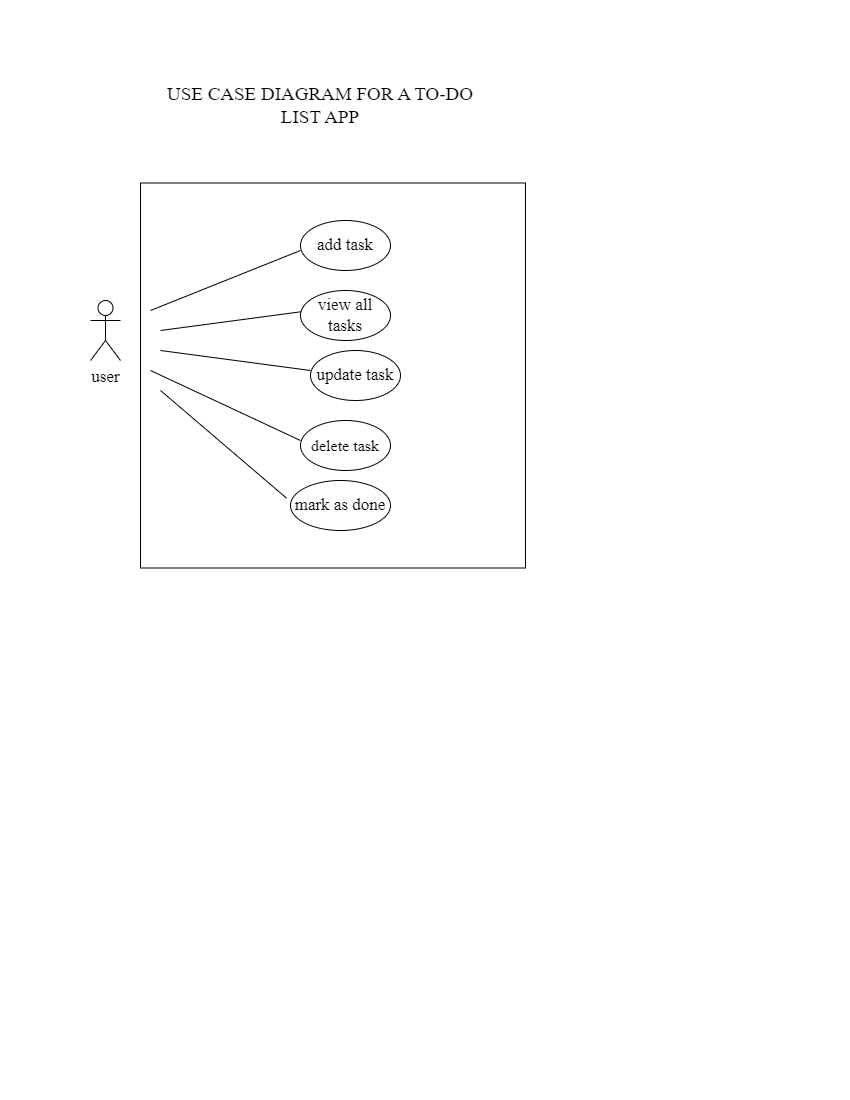

The diagram above was exported from draw.io. Its source (the exported page's mxGraphModel, read from the mxfile embedded in the PNG):
<mxGraphModel dx="638" dy="574" grid="1" gridSize="10" guides="1" tooltips="1" connect="1" arrows="1" fold="1" page="1" pageScale="1" pageWidth="850" pageHeight="1100" math="0" shadow="0">
  <root>
    <mxCell id="0" />
    <mxCell id="1" parent="0" />
    <mxCell id="3GIAycK71FUTgZeBflDx-14" value="" style="whiteSpace=wrap;html=1;aspect=fixed;" parent="1" vertex="1">
      <mxGeometry x="140" y="182.5" width="385" height="385" as="geometry" />
    </mxCell>
    <mxCell id="3GIAycK71FUTgZeBflDx-1" value="&lt;font style=&quot;font-size: 17px;&quot; face=&quot;Times New Roman&quot;&gt;user&lt;/font&gt;" style="shape=umlActor;verticalLabelPosition=bottom;verticalAlign=top;html=1;outlineConnect=0;" parent="1" vertex="1">
      <mxGeometry x="90" y="300" width="30" height="60" as="geometry" />
    </mxCell>
    <mxCell id="3GIAycK71FUTgZeBflDx-2" value="" style="endArrow=none;html=1;rounded=0;" parent="1" edge="1">
      <mxGeometry width="50" height="50" relative="1" as="geometry">
        <mxPoint x="150" y="310" as="sourcePoint" />
        <mxPoint x="300" y="250" as="targetPoint" />
      </mxGeometry>
    </mxCell>
    <mxCell id="3GIAycK71FUTgZeBflDx-3" value="" style="endArrow=none;html=1;rounded=0;" parent="1" edge="1">
      <mxGeometry width="50" height="50" relative="1" as="geometry">
        <mxPoint x="160" y="330" as="sourcePoint" />
        <mxPoint x="310" y="310" as="targetPoint" />
      </mxGeometry>
    </mxCell>
    <mxCell id="3GIAycK71FUTgZeBflDx-4" value="" style="endArrow=none;html=1;rounded=0;" parent="1" edge="1">
      <mxGeometry width="50" height="50" relative="1" as="geometry">
        <mxPoint x="160" y="350" as="sourcePoint" />
        <mxPoint x="310" y="370" as="targetPoint" />
      </mxGeometry>
    </mxCell>
    <mxCell id="3GIAycK71FUTgZeBflDx-5" value="" style="endArrow=none;html=1;rounded=0;" parent="1" edge="1">
      <mxGeometry width="50" height="50" relative="1" as="geometry">
        <mxPoint x="150" y="370" as="sourcePoint" />
        <mxPoint x="300" y="440" as="targetPoint" />
      </mxGeometry>
    </mxCell>
    <mxCell id="3GIAycK71FUTgZeBflDx-6" value="&lt;font style=&quot;font-size: 17px;&quot;&gt;add task&lt;/font&gt;" style="ellipse;whiteSpace=wrap;html=1;fontFamily=Times New Roman;" parent="1" vertex="1">
      <mxGeometry x="300" y="220" width="90" height="50" as="geometry" />
    </mxCell>
    <mxCell id="3GIAycK71FUTgZeBflDx-7" value="&lt;font style=&quot;font-size: 17px;&quot; face=&quot;Times New Roman&quot;&gt;view all tasks&lt;/font&gt;" style="ellipse;whiteSpace=wrap;html=1;" parent="1" vertex="1">
      <mxGeometry x="300" y="290" width="90" height="50" as="geometry" />
    </mxCell>
    <mxCell id="3GIAycK71FUTgZeBflDx-8" value="&lt;font style=&quot;font-size: 17px;&quot; face=&quot;Times New Roman&quot;&gt;update task&lt;/font&gt;" style="ellipse;whiteSpace=wrap;html=1;" parent="1" vertex="1">
      <mxGeometry x="310" y="350" width="90" height="50" as="geometry" />
    </mxCell>
    <mxCell id="3GIAycK71FUTgZeBflDx-9" value="&lt;font style=&quot;font-size: 16px;&quot; face=&quot;Times New Roman&quot;&gt;delete task&lt;/font&gt;" style="ellipse;whiteSpace=wrap;html=1;" parent="1" vertex="1">
      <mxGeometry x="300" y="420" width="90" height="50" as="geometry" />
    </mxCell>
    <mxCell id="3GIAycK71FUTgZeBflDx-13" value="USE CASE DIAGRAM FOR A TO-DO LIST APP" style="text;html=1;strokeColor=none;fillColor=none;align=center;verticalAlign=middle;whiteSpace=wrap;rounded=0;fontFamily=Times New Roman;fontSize=19;" parent="1" vertex="1">
      <mxGeometry x="150" y="70" width="340" height="70" as="geometry" />
    </mxCell>
    <mxCell id="6phvfOrKQicVR2MLq4_N-2" value="&lt;font style=&quot;font-size: 17px;&quot; face=&quot;Times New Roman&quot;&gt;mark as done&lt;/font&gt;" style="ellipse;whiteSpace=wrap;html=1;" vertex="1" parent="1">
      <mxGeometry x="290" y="480" width="100" height="50" as="geometry" />
    </mxCell>
    <mxCell id="6phvfOrKQicVR2MLq4_N-5" value="" style="endArrow=none;html=1;rounded=0;entryX=-0.04;entryY=0.353;entryDx=0;entryDy=0;entryPerimeter=0;" edge="1" parent="1" target="6phvfOrKQicVR2MLq4_N-2">
      <mxGeometry width="50" height="50" relative="1" as="geometry">
        <mxPoint x="160" y="390" as="sourcePoint" />
        <mxPoint x="270" y="500" as="targetPoint" />
      </mxGeometry>
    </mxCell>
  </root>
</mxGraphModel>